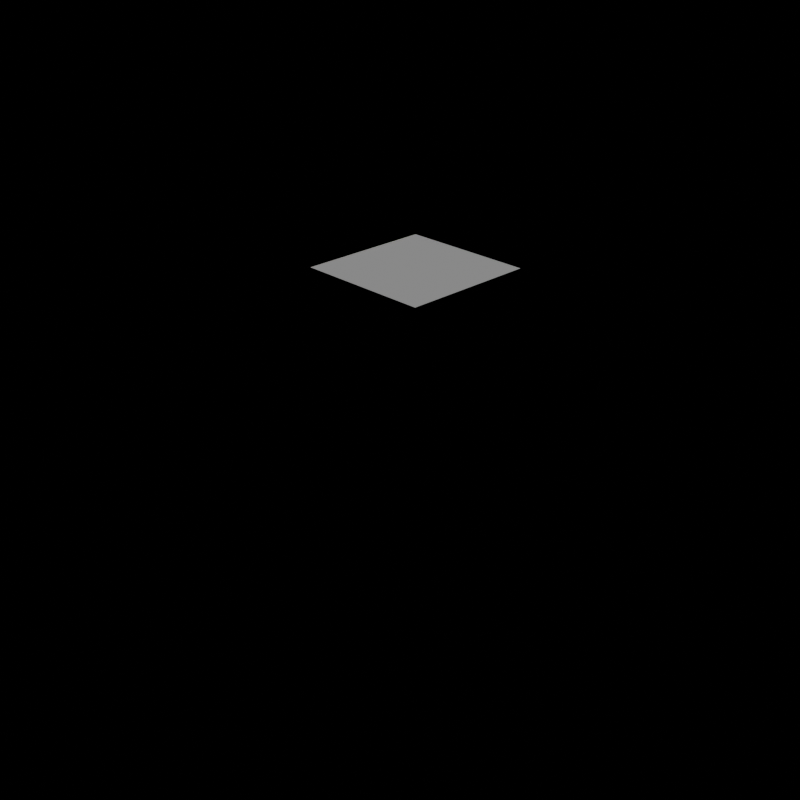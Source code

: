# Source: smoke.blend  (saved by Blender 4.0.36; exported with 4.5.12 LTS)
import bpy
from mathutils import Matrix  # noqa: F401  (used for matrix-valued properties, if any)

bpy.ops.wm.read_factory_settings(use_empty=True)
scene = bpy.context.scene
scene.name = 'Scene'

# ---- cameras
cam_camera = bpy.data.cameras.new('Camera')

# ---- lights
light_sun = bpy.data.lights.new('Sun', 'SUN')
light_sun.transmission_factor = 0.0
light_sun.energy = 1.0

# ---- meshes
me_cube = bpy.data.meshes.new('Cube')
me_cube.from_pydata([(-0.25, -0.25, -0.25), (-0.25, -0.25, 0.25), (-0.25, 0.25, -0.25), (-0.25, 0.25, 0.25), (0.25, -0.25, -0.25), (0.25, -0.25, 0.25), (0.25, 0.25, -0.25), (0.25, 0.25, 0.25)], [], [(0, 1, 3, 2), (2, 3, 7, 6), (6, 7, 5, 4), (4, 5, 1, 0), (2, 6, 4, 0), (7, 3, 1, 5)])
_uv = me_cube.uv_layers.new(name='UVMap')
_uv.uv.foreach_set('vector', [0.375, 0.0, 0.625, 0.0, 0.625, 0.25, 0.375, 0.25, 0.375, 0.25, 0.625, 0.25, 0.625, 0.5, 0.375, 0.5, 0.375, 0.5, 0.625, 0.5, 0.625, 0.75, 0.375, 0.75, 0.375, 0.75, 0.625, 0.75, 0.625, 1.0, 0.375, 1.0, 0.125, 0.5, 0.375, 0.5, 0.375, 0.75, 0.125, 0.75, 0.625, 0.5, 0.875, 0.5, 0.875, 0.75, 0.625, 0.75])
me_cube.update()

# ---- objects
ob_cube = bpy.data.objects.new('Cube', me_cube)
ob_sun = bpy.data.objects.new('Sun', light_sun)
ob_camera = bpy.data.objects.new('Camera', cam_camera)

# ---- transforms, parenting, visibility, modifiers, constraints
ob_cube.location = (0.0, 0.0, 0.25)
ob_sun.location = (2.0, -2.0, 4.0)
ob_camera.location = (2.5, -2.5, 1.8)
ob_camera.rotation_euler = (1.1, 0.0, 0.8)

# ---- collection membership
scene.collection.objects.link(ob_cube)
scene.collection.objects.link(ob_sun)
scene.collection.objects.link(ob_camera)

# ---- scene / render settings (as saved in the file)
scene.camera = ob_camera
scene.frame_start = 1; scene.frame_end = 250; scene.frame_set(1)
scene.render.engine = 'CYCLES'
scene.render.resolution_x = 256
scene.render.resolution_y = 256
scene.cycles.use_denoising = False
scene.cycles.samples = 8
scene.cycles.sampling_pattern = 'TABULATED_SOBOL'
bpy.context.view_layer.update()
